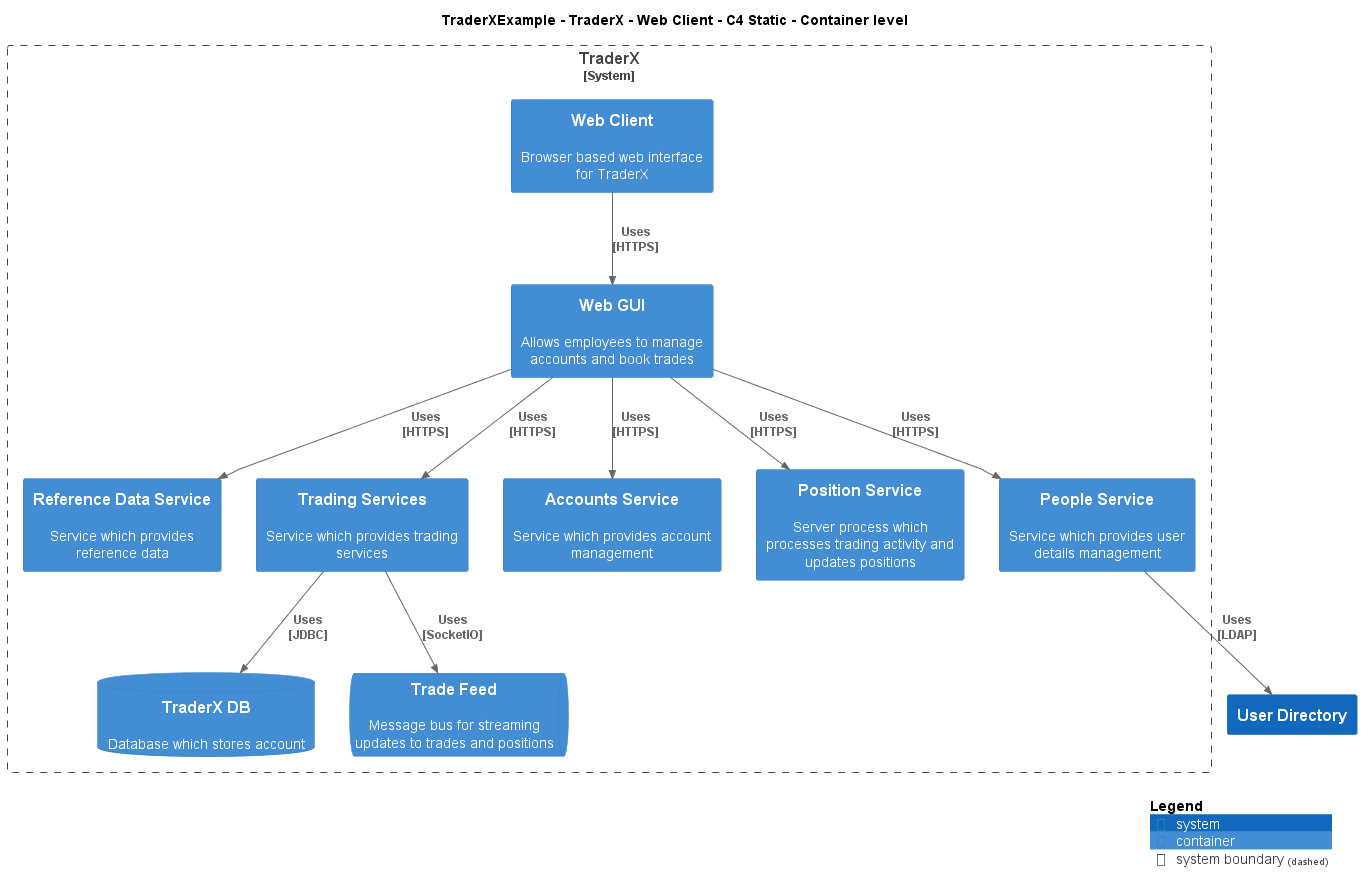

The diagram above was rendered by PlantUML. Its source (embedded in the PNG):
@startuml
!include ..\..\..\..\..\.c4s\C4_Container.puml

AddElementTag("c4interflow:lifecycle:new", $bgColor=green, $fontColor=#ffffff, $borderColor=green, $shadowing="False")
AddElementTag("c4interflow:lifecycle:changed", $bgColor=orange, $fontColor=#ffffff, $borderColor=orange, $shadowing="False")
AddElementTag("c4interflow:lifecycle:removed", $bgColor=red, $fontColor=#ffffff, $borderColor=red, $shadowing="False")

AddRelTag("c4interflow:lifecycle:new", $textColor=green, $lineColor=green)
AddRelTag("c4interflow:lifecycle:changed", $textColor=orange, $lineColor=orange)
AddRelTag("c4interflow:lifecycle:removed", $textColor=red, $lineColor=red)

SHOW_PERSON_PORTRAIT()
LAYOUT_TOP_DOWN()

skinparam linetype polyline

title TraderXExample - TraderX - Web Client - C4 Static - Container level


System_Boundary(TraderXExample.SoftwareSystems.TraderX, "TraderX") {
    Container(TraderXExample.SoftwareSystems.TraderX.Containers.WebClient, "Web Client", "", "Browser based web interface for TraderX")
    Container(TraderXExample.SoftwareSystems.TraderX.Containers.WebGUI, "Web GUI", "", "Allows employees to manage accounts and book trades")
    Container(TraderXExample.SoftwareSystems.TraderX.Containers.ReferenceDataService, "Reference Data Service", "", "Service which provides reference data")
    Container(TraderXExample.SoftwareSystems.TraderX.Containers.TradingServices, "Trading Services", "", "Service which provides trading services")
    ContainerDb(TraderXExample.SoftwareSystems.TraderX.Containers.TraderXDB, "TraderX DB", "", "Database which stores account")
    ContainerQueue(TraderXExample.SoftwareSystems.TraderX.Containers.TradeFeed, "Trade Feed", "", "Message bus for streaming updates to trades and positions")
    Container(TraderXExample.SoftwareSystems.TraderX.Containers.AccountsService, "Accounts Service", "", "Service which provides account management")
    Container(TraderXExample.SoftwareSystems.TraderX.Containers.PositionService, "Position Service", "", "Server process which processes trading activity and updates positions")
    Container(TraderXExample.SoftwareSystems.TraderX.Containers.PeopleService, "People Service", "", "Service which provides user details management")
}
System(TraderXExample.SoftwareSystems.UserDirectory, "User Directory", "")

Rel(TraderXExample.SoftwareSystems.TraderX.Containers.WebClient, TraderXExample.SoftwareSystems.TraderX.Containers.WebGUI, "Uses\n[HTTPS]", $tags='protocol:https')
Rel(TraderXExample.SoftwareSystems.TraderX.Containers.WebGUI, TraderXExample.SoftwareSystems.TraderX.Containers.ReferenceDataService, "Uses\n[HTTPS]", $tags='protocol:https')
Rel(TraderXExample.SoftwareSystems.TraderX.Containers.WebGUI, TraderXExample.SoftwareSystems.TraderX.Containers.TradingServices, "Uses\n[HTTPS]", $tags='protocol:https')
Rel(TraderXExample.SoftwareSystems.TraderX.Containers.TradingServices, TraderXExample.SoftwareSystems.TraderX.Containers.TraderXDB, "Uses\n[JDBC]", $tags='protocol:jdbc')
Rel(TraderXExample.SoftwareSystems.TraderX.Containers.TradingServices, TraderXExample.SoftwareSystems.TraderX.Containers.TradeFeed, "Uses\n[SocketIO]", $tags='protocol:socketio')
Rel(TraderXExample.SoftwareSystems.TraderX.Containers.WebGUI, TraderXExample.SoftwareSystems.TraderX.Containers.AccountsService, "Uses\n[HTTPS]", $tags='protocol:https')
Rel(TraderXExample.SoftwareSystems.TraderX.Containers.WebGUI, TraderXExample.SoftwareSystems.TraderX.Containers.PositionService, "Uses\n[HTTPS]", $tags='protocol:https')
Rel(TraderXExample.SoftwareSystems.TraderX.Containers.WebGUI, TraderXExample.SoftwareSystems.TraderX.Containers.PeopleService, "Uses\n[HTTPS]", $tags='protocol:https')
Rel(TraderXExample.SoftwareSystems.TraderX.Containers.PeopleService, TraderXExample.SoftwareSystems.UserDirectory, "Uses\n[LDAP]", $tags='protocol:ldap')


SHOW_LEGEND()
@enduml